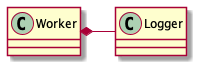

The diagram above was rendered by PlantUML. Its source (embedded in the PNG):
@startuml

class Logger
class Worker

Worker *- Logger

@enduml